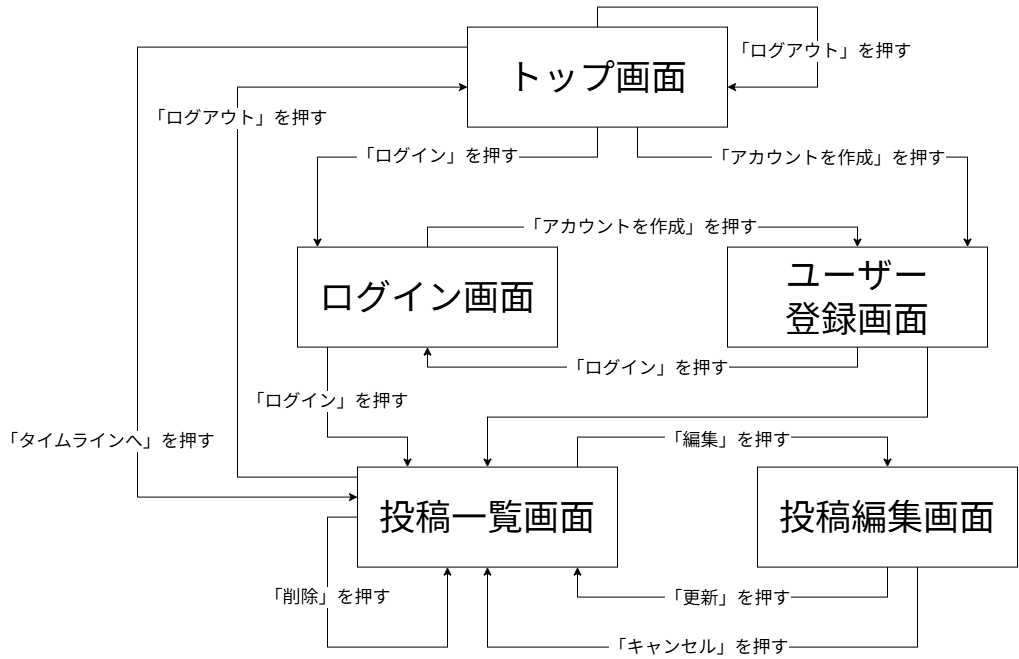

The diagram above was exported from draw.io. Its source (the exported page's mxGraphModel, read from the mxfile embedded in the PNG):
<mxGraphModel dx="1605" dy="529" grid="1" gridSize="10" guides="1" tooltips="1" connect="1" arrows="1" fold="1" page="1" pageScale="1" pageWidth="827" pageHeight="1169" math="0" shadow="0">
  <root>
    <mxCell id="0" />
    <mxCell id="1" parent="0" />
    <mxCell id="8f2BkdKAKIvNl8-PgaUf-1" parent="1" style="rounded=0;whiteSpace=wrap;html=1;" value="&lt;font style=&quot;font-size: 36px;&quot;&gt;トップ画面&lt;/font&gt;" vertex="1">
      <mxGeometry height="100" width="260" x="230" y="40" as="geometry" />
    </mxCell>
    <mxCell id="8f2BkdKAKIvNl8-PgaUf-2" parent="1" style="rounded=0;whiteSpace=wrap;html=1;" value="&lt;font style=&quot;font-size: 36px;&quot;&gt;ログイン画面&lt;/font&gt;" vertex="1">
      <mxGeometry height="100" width="260" x="60" y="260" as="geometry" />
    </mxCell>
    <mxCell id="8f2BkdKAKIvNl8-PgaUf-3" edge="1" parent="1" source="8f2BkdKAKIvNl8-PgaUf-1" style="edgeStyle=orthogonalEdgeStyle;rounded=0;orthogonalLoop=1;jettySize=auto;html=1;innerLoopWaypoints=1;" target="8f2BkdKAKIvNl8-PgaUf-2">
      <mxGeometry relative="1" as="geometry">
        <Array as="points">
          <mxPoint x="360" y="170" />
          <mxPoint x="80" y="170" />
        </Array>
      </mxGeometry>
    </mxCell>
    <mxCell id="8f2BkdKAKIvNl8-PgaUf-30" connectable="0" parent="8f2BkdKAKIvNl8-PgaUf-3" style="edgeLabel;html=1;align=center;verticalAlign=middle;resizable=0;points=[];" value="&lt;font style=&quot;font-size: 18px;&quot;&gt;「ログイン」を押す&lt;/font&gt;" vertex="1">
      <mxGeometry relative="1" x="0.2167" y="-1" as="geometry">
        <mxPoint x="53" as="offset" />
      </mxGeometry>
    </mxCell>
    <mxCell id="8f2BkdKAKIvNl8-PgaUf-4" parent="1" style="rounded=0;whiteSpace=wrap;html=1;" value="&lt;font style=&quot;font-size: 36px;&quot;&gt;ユーザー&lt;/font&gt;&lt;div&gt;&lt;font style=&quot;font-size: 36px;&quot;&gt;登録画面&lt;/font&gt;&lt;/div&gt;" vertex="1">
      <mxGeometry height="100" width="260" x="490" y="260" as="geometry" />
    </mxCell>
    <mxCell id="8f2BkdKAKIvNl8-PgaUf-5" parent="1" style="rounded=0;whiteSpace=wrap;html=1;" value="&lt;font style=&quot;font-size: 36px;&quot;&gt;投稿一覧画面&lt;/font&gt;" vertex="1">
      <mxGeometry height="100" width="260" x="120" y="480" as="geometry" />
    </mxCell>
    <mxCell id="8f2BkdKAKIvNl8-PgaUf-6" parent="1" style="rounded=0;whiteSpace=wrap;html=1;" value="&lt;font style=&quot;font-size: 36px;&quot;&gt;投稿編集画面&lt;/font&gt;" vertex="1">
      <mxGeometry height="100" width="260" x="520" y="480" as="geometry" />
    </mxCell>
    <mxCell id="8f2BkdKAKIvNl8-PgaUf-7" edge="1" parent="1" source="8f2BkdKAKIvNl8-PgaUf-2" style="endArrow=classic;html=1;rounded=0;edgeStyle=orthogonalEdgeStyle;" target="8f2BkdKAKIvNl8-PgaUf-5" value="">
      <mxGeometry height="50" relative="1" width="50" as="geometry">
        <Array as="points">
          <mxPoint x="90" y="450" />
          <mxPoint x="170" y="450" />
        </Array>
        <mxPoint x="30" y="460" as="sourcePoint" />
        <mxPoint x="270" y="620" as="targetPoint" />
      </mxGeometry>
    </mxCell>
    <mxCell id="8f2BkdKAKIvNl8-PgaUf-12" connectable="0" parent="8f2BkdKAKIvNl8-PgaUf-7" style="edgeLabel;html=1;align=center;verticalAlign=middle;resizable=0;points=[];" value="&lt;font style=&quot;font-size: 18px;&quot;&gt;「ログイン」を押す&lt;/font&gt;" vertex="1">
      <mxGeometry relative="1" x="-0.4614" as="geometry">
        <mxPoint as="offset" />
      </mxGeometry>
    </mxCell>
    <mxCell id="8f2BkdKAKIvNl8-PgaUf-8" edge="1" parent="1" source="8f2BkdKAKIvNl8-PgaUf-1" style="endArrow=classic;html=1;rounded=0;edgeStyle=orthogonalEdgeStyle;" target="8f2BkdKAKIvNl8-PgaUf-4" value="">
      <mxGeometry height="50" relative="1" width="50" as="geometry">
        <Array as="points">
          <mxPoint x="400" y="170" />
          <mxPoint x="730" y="170" />
        </Array>
        <mxPoint x="450" y="270" as="sourcePoint" />
        <mxPoint x="500" y="220" as="targetPoint" />
      </mxGeometry>
    </mxCell>
    <mxCell id="8f2BkdKAKIvNl8-PgaUf-31" connectable="0" parent="8f2BkdKAKIvNl8-PgaUf-8" style="edgeLabel;html=1;align=center;verticalAlign=middle;resizable=0;points=[];" value="&lt;font style=&quot;font-size: 18px;&quot;&gt;「アカウントを作成」を押す&lt;/font&gt;" vertex="1">
      <mxGeometry relative="1" x="-0.0185" y="-1" as="geometry">
        <mxPoint as="offset" />
      </mxGeometry>
    </mxCell>
    <mxCell id="8f2BkdKAKIvNl8-PgaUf-9" edge="1" parent="1" source="8f2BkdKAKIvNl8-PgaUf-4" style="endArrow=classic;html=1;rounded=0;edgeStyle=orthogonalEdgeStyle;" target="8f2BkdKAKIvNl8-PgaUf-5" value="">
      <mxGeometry height="50" relative="1" width="50" as="geometry">
        <Array as="points">
          <mxPoint x="690" y="430" />
          <mxPoint x="250" y="430" />
        </Array>
        <mxPoint x="450" y="370" as="sourcePoint" />
        <mxPoint x="400" y="470" as="targetPoint" />
      </mxGeometry>
    </mxCell>
    <mxCell id="8f2BkdKAKIvNl8-PgaUf-10" edge="1" parent="1" source="8f2BkdKAKIvNl8-PgaUf-5" style="endArrow=classic;html=1;rounded=0;edgeStyle=orthogonalEdgeStyle;" target="8f2BkdKAKIvNl8-PgaUf-6" value="">
      <mxGeometry height="50" relative="1" width="50" as="geometry">
        <Array as="points">
          <mxPoint x="340" y="450" />
          <mxPoint x="650" y="450" />
        </Array>
        <mxPoint x="380" y="560" as="sourcePoint" />
        <mxPoint x="520" y="560" as="targetPoint" />
      </mxGeometry>
    </mxCell>
    <mxCell id="8f2BkdKAKIvNl8-PgaUf-20" connectable="0" parent="8f2BkdKAKIvNl8-PgaUf-10" style="edgeLabel;html=1;align=center;verticalAlign=middle;resizable=0;points=[];" value="&lt;font style=&quot;font-size: 18px;&quot;&gt;「編集」を押す&lt;/font&gt;" vertex="1">
      <mxGeometry relative="1" x="-0.032" y="-3" as="geometry">
        <mxPoint as="offset" />
      </mxGeometry>
    </mxCell>
    <mxCell id="8f2BkdKAKIvNl8-PgaUf-11" edge="1" parent="1" source="8f2BkdKAKIvNl8-PgaUf-6" style="endArrow=classic;html=1;rounded=0;edgeStyle=orthogonalEdgeStyle;" target="8f2BkdKAKIvNl8-PgaUf-5" value="">
      <mxGeometry height="50" relative="1" width="50" as="geometry">
        <Array as="points">
          <mxPoint x="650" y="610" />
          <mxPoint x="340" y="610" />
        </Array>
        <mxPoint x="530" y="550" as="sourcePoint" />
        <mxPoint x="390" y="550" as="targetPoint" />
      </mxGeometry>
    </mxCell>
    <mxCell id="8f2BkdKAKIvNl8-PgaUf-17" connectable="0" parent="8f2BkdKAKIvNl8-PgaUf-11" style="edgeLabel;html=1;align=center;verticalAlign=middle;resizable=0;points=[];" value="&lt;font style=&quot;font-size: 18px;&quot;&gt;「更新」を押す&lt;/font&gt;" vertex="1">
      <mxGeometry relative="1" x="-0.3554" y="1" as="geometry">
        <mxPoint x="-71" as="offset" />
      </mxGeometry>
    </mxCell>
    <mxCell id="8f2BkdKAKIvNl8-PgaUf-13" edge="1" parent="1" source="8f2BkdKAKIvNl8-PgaUf-2" style="endArrow=classic;html=1;rounded=0;edgeStyle=orthogonalEdgeStyle;" target="8f2BkdKAKIvNl8-PgaUf-4" value="">
      <mxGeometry height="50" relative="1" width="50" as="geometry">
        <Array as="points">
          <mxPoint x="190" y="240" />
          <mxPoint x="620" y="240" />
        </Array>
        <mxPoint x="370" y="360" as="sourcePoint" />
        <mxPoint x="420" y="310" as="targetPoint" />
      </mxGeometry>
    </mxCell>
    <mxCell id="8f2BkdKAKIvNl8-PgaUf-14" connectable="0" parent="8f2BkdKAKIvNl8-PgaUf-13" style="edgeLabel;html=1;align=center;verticalAlign=middle;resizable=0;points=[];" value="&lt;font style=&quot;font-size: 18px;&quot;&gt;「アカウントを作成」を押す&lt;/font&gt;" vertex="1">
      <mxGeometry relative="1" x="0.1902" y="2" as="geometry">
        <mxPoint x="-47" y="2" as="offset" />
      </mxGeometry>
    </mxCell>
    <mxCell id="8f2BkdKAKIvNl8-PgaUf-15" edge="1" parent="1" source="8f2BkdKAKIvNl8-PgaUf-4" style="endArrow=classic;html=1;rounded=0;edgeStyle=orthogonalEdgeStyle;" target="8f2BkdKAKIvNl8-PgaUf-2" value="">
      <mxGeometry height="50" relative="1" width="50" as="geometry">
        <Array as="points">
          <mxPoint x="620" y="380" />
          <mxPoint x="190" y="380" />
        </Array>
        <mxPoint x="300" y="310" as="sourcePoint" />
        <mxPoint x="350" y="260" as="targetPoint" />
      </mxGeometry>
    </mxCell>
    <mxCell id="8f2BkdKAKIvNl8-PgaUf-16" connectable="0" parent="8f2BkdKAKIvNl8-PgaUf-15" style="edgeLabel;html=1;align=center;verticalAlign=middle;resizable=0;points=[];" value="&lt;font style=&quot;font-size: 18px;&quot;&gt;「ログイン」を押す&lt;/font&gt;" vertex="1">
      <mxGeometry relative="1" x="-0.0209" y="1" as="geometry">
        <mxPoint as="offset" />
      </mxGeometry>
    </mxCell>
    <mxCell id="8f2BkdKAKIvNl8-PgaUf-18" edge="1" parent="1" source="8f2BkdKAKIvNl8-PgaUf-6" style="endArrow=classic;html=1;rounded=0;edgeStyle=orthogonalEdgeStyle;" target="8f2BkdKAKIvNl8-PgaUf-5" value="">
      <mxGeometry height="50" relative="1" width="50" as="geometry">
        <Array as="points">
          <mxPoint x="680" y="660" />
          <mxPoint x="250" y="660" />
        </Array>
        <mxPoint x="400" y="560" as="sourcePoint" />
        <mxPoint x="450" y="510" as="targetPoint" />
      </mxGeometry>
    </mxCell>
    <mxCell id="8f2BkdKAKIvNl8-PgaUf-19" connectable="0" parent="8f2BkdKAKIvNl8-PgaUf-18" style="edgeLabel;html=1;align=center;verticalAlign=middle;resizable=0;points=[];" value="&lt;font style=&quot;font-size: 18px;&quot;&gt;「キャンセル」を押す&lt;/font&gt;" vertex="1">
      <mxGeometry relative="1" x="0.1754" y="3" as="geometry">
        <mxPoint x="47" y="-3" as="offset" />
      </mxGeometry>
    </mxCell>
    <mxCell id="8f2BkdKAKIvNl8-PgaUf-21" edge="1" parent="1" source="8f2BkdKAKIvNl8-PgaUf-5" style="endArrow=classic;html=1;rounded=0;edgeStyle=orthogonalEdgeStyle;innerLoopWaypoints=1;" target="8f2BkdKAKIvNl8-PgaUf-5" value="">
      <mxGeometry height="50" relative="1" width="50" as="geometry">
        <Array as="points">
          <mxPoint x="90" y="530" />
          <mxPoint x="90" y="660" />
          <mxPoint x="210" y="660" />
        </Array>
        <mxPoint x="400" y="470" as="sourcePoint" />
        <mxPoint x="450" y="420" as="targetPoint" />
      </mxGeometry>
    </mxCell>
    <mxCell id="8f2BkdKAKIvNl8-PgaUf-22" connectable="0" parent="8f2BkdKAKIvNl8-PgaUf-21" style="edgeLabel;html=1;align=center;verticalAlign=middle;resizable=0;points=[];" value="&lt;font style=&quot;font-size: 18px;&quot;&gt;「削除」を押す&lt;/font&gt;" vertex="1">
      <mxGeometry relative="1" x="-0.0005" y="3" as="geometry">
        <mxPoint x="-20" y="-47" as="offset" />
      </mxGeometry>
    </mxCell>
    <mxCell id="8f2BkdKAKIvNl8-PgaUf-24" edge="1" parent="1" source="8f2BkdKAKIvNl8-PgaUf-5" style="endArrow=classic;html=1;rounded=0;edgeStyle=orthogonalEdgeStyle;" target="8f2BkdKAKIvNl8-PgaUf-1" value="">
      <mxGeometry height="50" relative="1" width="50" as="geometry">
        <Array as="points">
          <mxPoint y="490" />
          <mxPoint y="100" />
        </Array>
        <mxPoint x="60" y="390" as="sourcePoint" />
        <mxPoint x="110" y="340" as="targetPoint" />
      </mxGeometry>
    </mxCell>
    <mxCell id="8f2BkdKAKIvNl8-PgaUf-25" connectable="0" parent="8f2BkdKAKIvNl8-PgaUf-24" style="edgeLabel;html=1;align=center;verticalAlign=middle;resizable=0;points=[];" value="&lt;font style=&quot;font-size: 18px;&quot;&gt;「ログアウト」を押す&lt;/font&gt;" vertex="1">
      <mxGeometry relative="1" x="0.051" y="-1" as="geometry">
        <mxPoint x="-1" y="-90" as="offset" />
      </mxGeometry>
    </mxCell>
    <mxCell id="8f2BkdKAKIvNl8-PgaUf-26" edge="1" parent="1" source="8f2BkdKAKIvNl8-PgaUf-1" style="endArrow=classic;html=1;rounded=0;edgeStyle=orthogonalEdgeStyle;" target="8f2BkdKAKIvNl8-PgaUf-5" value="">
      <mxGeometry height="50" relative="1" width="50" as="geometry">
        <Array as="points">
          <mxPoint x="-100" y="60" />
          <mxPoint x="-100" y="510" />
        </Array>
        <mxPoint x="150" y="310" as="sourcePoint" />
        <mxPoint x="200" y="260" as="targetPoint" />
      </mxGeometry>
    </mxCell>
    <mxCell id="8f2BkdKAKIvNl8-PgaUf-27" connectable="0" parent="8f2BkdKAKIvNl8-PgaUf-26" style="edgeLabel;html=1;align=center;verticalAlign=middle;resizable=0;points=[];" value="&lt;font style=&quot;font-size: 18px;&quot;&gt;「タイムラインへ」を押す&lt;/font&gt;" vertex="1">
      <mxGeometry relative="1" x="0.4487" y="1" as="geometry">
        <mxPoint x="-31" as="offset" />
      </mxGeometry>
    </mxCell>
    <mxCell id="8f2BkdKAKIvNl8-PgaUf-28" edge="1" parent="1" source="8f2BkdKAKIvNl8-PgaUf-1" style="endArrow=classic;html=1;rounded=0;edgeStyle=orthogonalEdgeStyle;innerLoopWaypoints=1;" target="8f2BkdKAKIvNl8-PgaUf-1" value="">
      <mxGeometry height="50" relative="1" width="50" as="geometry">
        <Array as="points">
          <mxPoint x="360" y="20" />
          <mxPoint x="580" y="20" />
          <mxPoint x="580" y="100" />
        </Array>
        <mxPoint x="490" y="310" as="sourcePoint" />
        <mxPoint x="540" y="260" as="targetPoint" />
      </mxGeometry>
    </mxCell>
    <mxCell id="8f2BkdKAKIvNl8-PgaUf-29" connectable="0" parent="8f2BkdKAKIvNl8-PgaUf-28" style="edgeLabel;html=1;align=center;verticalAlign=middle;resizable=0;points=[];" value="&lt;font style=&quot;font-size: 18px;&quot;&gt;「ログアウト」を押す&lt;/font&gt;" vertex="1">
      <mxGeometry relative="1" x="0.386" y="4" as="geometry">
        <mxPoint as="offset" />
      </mxGeometry>
    </mxCell>
  </root>
</mxGraphModel>